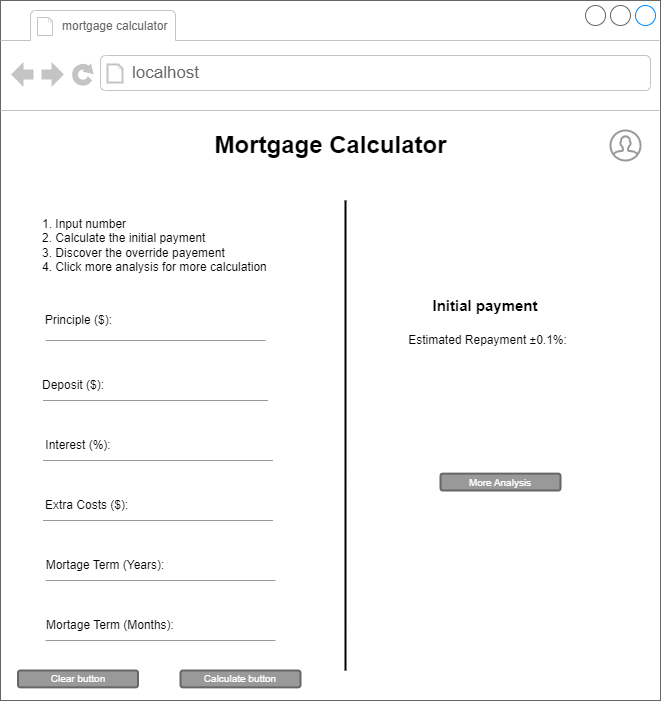

The diagram above was exported from draw.io. Its source (the exported page's mxGraphModel, read from the mxfile embedded in the PNG):
<mxGraphModel dx="911" dy="548" grid="1" gridSize="10" guides="1" tooltips="1" connect="1" arrows="1" fold="1" page="1" pageScale="1" pageWidth="850" pageHeight="1100" math="0" shadow="0">
  <root>
    <mxCell id="0" />
    <mxCell id="1" parent="0" />
    <mxCell id="bzppXRtdbMCrvC8VhTmT-1" value="" style="strokeWidth=1;shadow=0;dashed=0;align=center;html=1;shape=mxgraph.mockup.containers.browserWindow;rSize=0;strokeColor=#666666;strokeColor2=#008cff;strokeColor3=#c4c4c4;mainText=,;recursiveResize=0;" parent="1" vertex="1">
      <mxGeometry x="100" y="210" width="660" height="700" as="geometry" />
    </mxCell>
    <mxCell id="bzppXRtdbMCrvC8VhTmT-2" value="&lt;font style=&quot;font-size: 12px;&quot;&gt;mortgage calculator&amp;nbsp;&lt;/font&gt;" style="strokeWidth=1;shadow=0;dashed=0;align=center;html=1;shape=mxgraph.mockup.containers.anchor;fontSize=17;fontColor=#666666;align=left;whiteSpace=wrap;" parent="bzppXRtdbMCrvC8VhTmT-1" vertex="1">
      <mxGeometry x="60" y="12" width="180" height="26" as="geometry" />
    </mxCell>
    <mxCell id="bzppXRtdbMCrvC8VhTmT-3" value="localhost" style="strokeWidth=1;shadow=0;dashed=0;align=center;html=1;shape=mxgraph.mockup.containers.anchor;rSize=0;fontSize=17;fontColor=#666666;align=left;" parent="bzppXRtdbMCrvC8VhTmT-1" vertex="1">
      <mxGeometry x="130" y="60" width="250" height="26" as="geometry" />
    </mxCell>
    <mxCell id="bzppXRtdbMCrvC8VhTmT-4" value="Mortgage Calculator" style="text;strokeColor=none;fillColor=none;html=1;fontSize=24;fontStyle=1;verticalAlign=middle;align=center;" parent="bzppXRtdbMCrvC8VhTmT-1" vertex="1">
      <mxGeometry x="255" y="120" width="150" height="50" as="geometry" />
    </mxCell>
    <mxCell id="bzppXRtdbMCrvC8VhTmT-25" value="Principle ($):&amp;nbsp;" style="text;html=1;strokeColor=none;fillColor=none;align=center;verticalAlign=middle;whiteSpace=wrap;rounded=0;" parent="bzppXRtdbMCrvC8VhTmT-1" vertex="1">
      <mxGeometry x="40" y="305" width="80" height="30" as="geometry" />
    </mxCell>
    <mxCell id="bzppXRtdbMCrvC8VhTmT-32" value="Interest (%):" style="text;html=1;strokeColor=none;fillColor=none;align=center;verticalAlign=middle;whiteSpace=wrap;rounded=0;" parent="bzppXRtdbMCrvC8VhTmT-1" vertex="1">
      <mxGeometry x="42.5" y="430" width="70" height="30" as="geometry" />
    </mxCell>
    <mxCell id="bzppXRtdbMCrvC8VhTmT-33" value="" style="verticalLabelPosition=bottom;shadow=0;dashed=0;align=center;html=1;verticalAlign=top;strokeWidth=1;shape=mxgraph.mockup.markup.line;strokeColor=#999999;" parent="bzppXRtdbMCrvC8VhTmT-1" vertex="1">
      <mxGeometry x="45" y="330" width="220" height="20" as="geometry" />
    </mxCell>
    <mxCell id="bzppXRtdbMCrvC8VhTmT-34" value="Mortage Term (Years):" style="text;html=1;strokeColor=none;fillColor=none;align=center;verticalAlign=middle;whiteSpace=wrap;rounded=0;" parent="bzppXRtdbMCrvC8VhTmT-1" vertex="1">
      <mxGeometry x="40" y="550" width="130" height="30" as="geometry" />
    </mxCell>
    <mxCell id="bzppXRtdbMCrvC8VhTmT-35" value="" style="verticalLabelPosition=bottom;shadow=0;dashed=0;align=center;html=1;verticalAlign=top;strokeWidth=1;shape=mxgraph.mockup.markup.line;strokeColor=#999999;" parent="bzppXRtdbMCrvC8VhTmT-1" vertex="1">
      <mxGeometry x="42.5" y="450" width="230" height="20" as="geometry" />
    </mxCell>
    <mxCell id="bzppXRtdbMCrvC8VhTmT-36" value="Deposit ($):" style="text;html=1;strokeColor=none;fillColor=none;align=left;verticalAlign=middle;whiteSpace=wrap;rounded=0;" parent="bzppXRtdbMCrvC8VhTmT-1" vertex="1">
      <mxGeometry x="40" y="370" width="140" height="30" as="geometry" />
    </mxCell>
    <mxCell id="bzppXRtdbMCrvC8VhTmT-37" value="" style="verticalLabelPosition=bottom;shadow=0;dashed=0;align=center;html=1;verticalAlign=top;strokeWidth=1;shape=mxgraph.mockup.markup.line;strokeColor=#999999;" parent="bzppXRtdbMCrvC8VhTmT-1" vertex="1">
      <mxGeometry x="42.5" y="510" width="230" height="20" as="geometry" />
    </mxCell>
    <mxCell id="bzppXRtdbMCrvC8VhTmT-38" value="Extra Costs ($):" style="text;html=1;strokeColor=none;fillColor=none;align=left;verticalAlign=middle;whiteSpace=wrap;rounded=0;" parent="bzppXRtdbMCrvC8VhTmT-1" vertex="1">
      <mxGeometry x="42.5" y="490" width="140" height="30" as="geometry" />
    </mxCell>
    <mxCell id="bzppXRtdbMCrvC8VhTmT-39" value="" style="verticalLabelPosition=bottom;shadow=0;dashed=0;align=center;html=1;verticalAlign=top;strokeWidth=1;shape=mxgraph.mockup.markup.line;strokeColor=#999999;" parent="bzppXRtdbMCrvC8VhTmT-1" vertex="1">
      <mxGeometry x="45" y="570" width="230" height="20" as="geometry" />
    </mxCell>
    <mxCell id="kTP6T_knrm7_F-6DjXJx-1" value="" style="html=1;verticalLabelPosition=bottom;align=center;labelBackgroundColor=#ffffff;verticalAlign=top;strokeWidth=2;strokeColor=#999999;shadow=0;dashed=0;shape=mxgraph.ios7.icons.user;" parent="bzppXRtdbMCrvC8VhTmT-1" vertex="1">
      <mxGeometry x="610" y="130" width="30" height="30" as="geometry" />
    </mxCell>
    <mxCell id="kTP6T_knrm7_F-6DjXJx-10" value="" style="verticalLabelPosition=bottom;shadow=0;dashed=0;align=center;html=1;verticalAlign=top;strokeWidth=1;shape=mxgraph.mockup.markup.line;strokeColor=#999999;" parent="bzppXRtdbMCrvC8VhTmT-1" vertex="1">
      <mxGeometry x="42.5" y="390" width="225" height="20" as="geometry" />
    </mxCell>
    <mxCell id="kTP6T_knrm7_F-6DjXJx-25" value="Calculate button" style="rounded=1;html=1;shadow=0;dashed=0;whiteSpace=wrap;fontSize=10;fillColor=#999999;align=center;strokeColor=#666666;fontColor=#ffffff;strokeWidth=2;" parent="bzppXRtdbMCrvC8VhTmT-1" vertex="1">
      <mxGeometry x="180" y="670" width="120" height="16.88" as="geometry" />
    </mxCell>
    <mxCell id="kTP6T_knrm7_F-6DjXJx-26" value="Clear button" style="rounded=1;html=1;shadow=0;dashed=0;whiteSpace=wrap;fontSize=10;fillColor=#999999;align=center;strokeColor=#666666;fontColor=#ffffff;strokeWidth=2;" parent="bzppXRtdbMCrvC8VhTmT-1" vertex="1">
      <mxGeometry x="17.5" y="670" width="120" height="16.88" as="geometry" />
    </mxCell>
    <mxCell id="kTP6T_knrm7_F-6DjXJx-27" value="Mortage Term (Months):" style="text;html=1;strokeColor=none;fillColor=none;align=center;verticalAlign=middle;whiteSpace=wrap;rounded=0;" parent="bzppXRtdbMCrvC8VhTmT-1" vertex="1">
      <mxGeometry x="40" y="610" width="140" height="30" as="geometry" />
    </mxCell>
    <mxCell id="kTP6T_knrm7_F-6DjXJx-28" value="" style="verticalLabelPosition=bottom;shadow=0;dashed=0;align=center;html=1;verticalAlign=top;strokeWidth=1;shape=mxgraph.mockup.markup.line;strokeColor=#999999;" parent="bzppXRtdbMCrvC8VhTmT-1" vertex="1">
      <mxGeometry x="45" y="630" width="230" height="20" as="geometry" />
    </mxCell>
    <mxCell id="sfI-EiwErI5urjPUlWbO-5" value="More Analysis" style="rounded=1;html=1;shadow=0;dashed=0;whiteSpace=wrap;fontSize=10;fillColor=#999999;align=center;strokeColor=#666666;fontColor=#ffffff;strokeWidth=2;" vertex="1" parent="bzppXRtdbMCrvC8VhTmT-1">
      <mxGeometry x="440" y="473.12" width="120" height="16.88" as="geometry" />
    </mxCell>
    <mxCell id="sfI-EiwErI5urjPUlWbO-4" value="" style="line;strokeWidth=2;direction=south;html=1;" vertex="1" parent="bzppXRtdbMCrvC8VhTmT-1">
      <mxGeometry x="340" y="200" width="10" height="470" as="geometry" />
    </mxCell>
    <mxCell id="sfI-EiwErI5urjPUlWbO-6" value="Estimated Repayment ±0.1%:" style="text;html=1;strokeColor=none;fillColor=none;align=center;verticalAlign=middle;whiteSpace=wrap;rounded=0;" vertex="1" parent="bzppXRtdbMCrvC8VhTmT-1">
      <mxGeometry x="400" y="325" width="175" height="30" as="geometry" />
    </mxCell>
    <mxCell id="sfI-EiwErI5urjPUlWbO-10" style="edgeStyle=orthogonalEdgeStyle;rounded=0;orthogonalLoop=1;jettySize=auto;html=1;exitX=0.5;exitY=1;exitDx=0;exitDy=0;" edge="1" parent="bzppXRtdbMCrvC8VhTmT-1">
      <mxGeometry relative="1" as="geometry">
        <mxPoint x="490" y="230" as="sourcePoint" />
        <mxPoint x="490" y="230" as="targetPoint" />
      </mxGeometry>
    </mxCell>
    <mxCell id="sfI-EiwErI5urjPUlWbO-11" value="1. Input number&lt;br&gt;2. Calculate the initial payment&lt;br&gt;3. Discover the override payement&amp;nbsp;&lt;br&gt;4. Click more analysis for more calculation" style="text;html=1;strokeColor=none;fillColor=none;align=left;verticalAlign=middle;whiteSpace=wrap;rounded=0;" vertex="1" parent="bzppXRtdbMCrvC8VhTmT-1">
      <mxGeometry x="40" y="210" width="260" height="70" as="geometry" />
    </mxCell>
    <mxCell id="sfI-EiwErI5urjPUlWbO-12" value="&lt;b&gt;&lt;font style=&quot;font-size: 15px;&quot;&gt;Initial payment&lt;/font&gt;&lt;/b&gt;" style="text;html=1;strokeColor=none;fillColor=none;align=center;verticalAlign=middle;whiteSpace=wrap;rounded=0;" vertex="1" parent="bzppXRtdbMCrvC8VhTmT-1">
      <mxGeometry x="400" y="290" width="170" height="30" as="geometry" />
    </mxCell>
  </root>
</mxGraphModel>